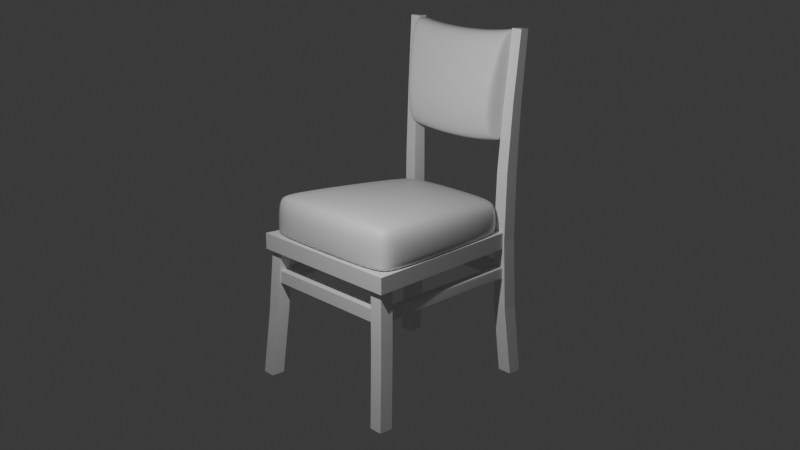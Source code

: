 # Source: chair-low-poly.blend  (saved by Blender 4.2.66; exported with 4.5.12 LTS)
import bpy
from mathutils import Matrix  # noqa: F401  (used for matrix-valued properties, if any)

bpy.ops.wm.read_factory_settings(use_empty=True)
scene = bpy.context.scene
scene.name = 'Scene'

# ---- collections
col_collection = bpy.data.collections.new('Collection'); scene.collection.children.link(col_collection)

# ---- materials (node trees are filled in below, after node groups)
mat_material = bpy.data.materials.new('Material')
mat_material.alpha_threshold = 0.0
mat_material.use_transparent_shadow = False
mat_material.roughness = 0.5
mat_material.line_color = (0.0, 0.0, 0.0, 1.0)

# ---- material node trees
mat_material.use_nodes = True; mat_material.node_tree.nodes.clear()
_N = mat_material.node_tree.nodes; _L = mat_material.node_tree.links
n0 = _N.new('ShaderNodeOutputMaterial'); n0.name = 'Material Output'; n0.location = (300, 300)
n1 = _N.new('ShaderNodeBsdfPrincipled'); n1.name = 'Principled BSDF'; n1.location = (10, 300)
n1.inputs[3].default_value = 1.45
_L.new(n1.outputs[0], n0.inputs[0])
n0.is_active_output = True

# ---- world
world_world = bpy.data.worlds.new('World'); scene.world = world_world
world_world.use_nodes = True; world_world.node_tree.nodes.clear()
_N = world_world.node_tree.nodes; _L = world_world.node_tree.links
n0 = _N.new('ShaderNodeOutputWorld'); n0.name = 'World Output'; n0.location = (300, 300)
n1 = _N.new('ShaderNodeBackground'); n1.name = 'Background'; n1.location = (10, 300)
n1.inputs[0].default_value = (0.05088, 0.05088, 0.05088, 1.0)
_L.new(n1.outputs[0], n0.inputs[0])
n0.is_active_output = True
world_world.color = (0.05088, 0.05088, 0.05088)
world_world.sun_shadow_jitter_overblur = 0.0

# ---- cameras
cam_camera = bpy.data.cameras.new('Camera')
cam_camera.clip_end = 100.0
cam_camera.ortho_scale = 7.314

# ---- lights
light_light = bpy.data.lights.new('Light', 'POINT')
light_light.energy = 2000.0
light_light.shadow_soft_size = 0.1

# ---- meshes
me_cube = bpy.data.meshes.new('Cube')
me_cube.from_pydata([(0.8112, 1.0, 1.0), (0.8112, 1.0, -1.0), (1.0, -1.0, 1.0), (1.0, -1.0, -1.0), (-0.8112, 1.0, 1.0), (-0.8112, 1.0, -1.0), (-1.0, -1.0, 1.0), (-1.0, -1.0, -1.0)], [], [(0, 4, 6, 2), (3, 2, 6, 7), (7, 6, 4, 5), (5, 1, 3, 7), (1, 0, 2, 3), (5, 4, 0, 1)])
_uv = me_cube.uv_layers.new(name='UVMap')
_uv.uv.foreach_set('vector', [0.625, 0.5, 0.875, 0.5, 0.875, 0.75, 0.625, 0.75, 0.375, 0.75, 0.625, 0.75, 0.625, 1.0, 0.375, 1.0, 0.375, 0.0, 0.625, 0.0, 0.625, 0.25, 0.375, 0.25, 0.125, 0.5, 0.375, 0.5, 0.375, 0.75, 0.125, 0.75, 0.375, 0.5, 0.625, 0.5, 0.625, 0.75, 0.375, 0.75, 0.375, 0.25, 0.625, 0.25, 0.625, 0.5, 0.375, 0.5])
me_cube.materials.append(mat_material)
me_cube.use_mirror_vertex_groups = False
me_cube.update()
me_cube_001 = bpy.data.meshes.new('Cube.001')
me_cube_001.from_pydata([(1.961, -0.5381, -3.054), (1.729, -0.298, 0.4214), (1.961, -0.1821, -3.054), (1.729, 0.05794, 0.4214), (2.317, -0.5381, -3.054), (2.085, -0.298, 0.4214), (2.317, -0.1821, -3.054), (2.085, 0.05794, 0.4214), (1.833, -0.3941, -1.316), (1.833, -0.03816, -1.316), (2.189, -0.03816, -1.316), (2.189, -0.3941, -1.316)], [], [(8, 1, 3, 9), (9, 3, 7, 10), (10, 7, 5, 11), (11, 5, 1, 8), (2, 6, 4, 0), (7, 3, 1, 5), (4, 11, 8, 0), (6, 10, 11, 4), (2, 9, 10, 6), (0, 8, 9, 2)])
_uv = me_cube_001.uv_layers.new(name='UVMap')
_uv.uv.foreach_set('vector', [0.5, 0.0, 0.625, 0.0, 0.625, 0.25, 0.5, 0.25, 0.5, 0.25, 0.625, 0.25, 0.625, 0.5, 0.5, 0.5, 0.5, 0.5, 0.625, 0.5, 0.625, 0.75, 0.5, 0.75, 0.5, 0.75, 0.625, 0.75, 0.625, 1.0, 0.5, 1.0, 0.125, 0.5, 0.375, 0.5, 0.375, 0.75, 0.125, 0.75, 0.625, 0.5, 0.875, 0.5, 0.875, 0.75, 0.625, 0.75, 0.375, 0.75, 0.5, 0.75, 0.5, 1.0, 0.375, 1.0, 0.375, 0.5, 0.5, 0.5, 0.5, 0.75, 0.375, 0.75, 0.375, 0.25, 0.5, 0.25, 0.5, 0.5, 0.375, 0.5, 0.375, 0.0, 0.5, 0.0, 0.5, 0.25, 0.375, 0.25])
me_cube_001.update()
me_cube_002 = bpy.data.meshes.new('Cube.002')
me_cube_002.from_pydata([(1.715, -0.1771, -3.054), (1.648, 0.01327, 5.901), (1.715, 0.1788, -3.054), (1.648, 0.2616, 5.893), (2.107, -0.1771, -3.054), (1.949, 0.01327, 5.901), (2.107, 0.1788, -3.054), (1.949, 0.2616, 5.893), (1.557, -0.259, -1.263), (1.499, -0.2742, 0.541), (1.519, -0.2361, 2.332), (1.584, -0.1358, 4.11), (1.584, 0.1609, 4.104), (1.519, 0.1116, 2.327), (1.499, 0.09508, 0.5377), (1.557, 0.1247, -1.264), (1.892, 0.1609, 4.104), (1.857, 0.1116, 2.327), (1.855, 0.09508, 0.5377), (1.931, 0.1247, -1.264), (1.892, -0.1358, 4.11), (1.857, -0.2361, 2.332), (1.855, -0.2742, 0.541), (1.931, -0.259, -1.263)], [], [(11, 1, 3, 12), (12, 3, 7, 16), (16, 7, 5, 20), (20, 5, 1, 11), (2, 6, 4, 0), (7, 3, 1, 5), (4, 23, 8, 0), (23, 22, 9, 8), (22, 21, 10, 9), (21, 20, 11, 10), (6, 19, 23, 4), (19, 18, 22, 23), (18, 17, 21, 22), (17, 16, 20, 21), (2, 15, 19, 6), (15, 14, 18, 19), (14, 13, 17, 18), (13, 12, 16, 17), (0, 8, 15, 2), (8, 9, 14, 15), (9, 10, 13, 14), (10, 11, 12, 13)])
_uv = me_cube_002.uv_layers.new(name='UVMap')
_uv.uv.foreach_set('vector', [0.575, 0.0, 0.625, 0.0, 0.625, 0.25, 0.575, 0.25, 0.575, 0.25, 0.625, 0.25, 0.625, 0.5, 0.575, 0.5, 0.575, 0.5, 0.625, 0.5, 0.625, 0.75, 0.575, 0.75, 0.575, 0.75, 0.625, 0.75, 0.625, 1.0, 0.575, 1.0, 0.125, 0.5, 0.375, 0.5, 0.375, 0.75, 0.125, 0.75, 0.625, 0.5, 0.875, 0.5, 0.875, 0.75, 0.625, 0.75, 0.375, 0.75, 0.425, 0.75, 0.425, 1.0, 0.375, 1.0, 0.425, 0.75, 0.475, 0.75, 0.475, 1.0, 0.425, 1.0, 0.475, 0.75, 0.525, 0.75, 0.525, 1.0, 0.475, 1.0, 0.525, 0.75, 0.575, 0.75, 0.575, 1.0, 0.525, 1.0, 0.375, 0.5, 0.425, 0.5, 0.425, 0.75, 0.375, 0.75, 0.425, 0.5, 0.475, 0.5, 0.475, 0.75, 0.425, 0.75, 0.475, 0.5, 0.525, 0.5, 0.525, 0.75, 0.475, 0.75, 0.525, 0.5, 0.575, 0.5, 0.575, 0.75, 0.525, 0.75, 0.375, 0.25, 0.425, 0.25, 0.425, 0.5, 0.375, 0.5, 0.425, 0.25, 0.475, 0.25, 0.475, 0.5, 0.425, 0.5, 0.475, 0.25, 0.525, 0.25, 0.525, 0.5, 0.475, 0.5, 0.525, 0.25, 0.575, 0.25, 0.575, 0.5, 0.525, 0.5, 0.375, 0.0, 0.425, 0.0, 0.425, 0.25, 0.375, 0.25, 0.425, 0.0, 0.475, 0.0, 0.475, 0.25, 0.425, 0.25, 0.475, 0.0, 0.525, 0.0, 0.525, 0.25, 0.475, 0.25, 0.525, 0.0, 0.575, 0.0, 0.575, 0.25, 0.525, 0.25])
me_cube_002.update()
me_cube_004 = bpy.data.meshes.new('Cube.004')
me_cube_004.from_pydata([(1.829, -2.151, -0.07933), (1.829, -2.151, 0.07933), (1.586, 2.151, -0.07933), (1.586, 2.151, 0.07933), (2.073, -2.151, -0.07933), (2.073, -2.151, 0.07933), (1.83, 2.151, -0.07933), (1.83, 2.151, 0.07933)], [], [(0, 1, 3, 2), (2, 3, 7, 6), (6, 7, 5, 4), (4, 5, 1, 0), (2, 6, 4, 0), (7, 3, 1, 5)])
_uv = me_cube_004.uv_layers.new(name='UVMap')
_uv.uv.foreach_set('vector', [0.375, 0.0, 0.625, 0.0, 0.625, 0.25, 0.375, 0.25, 0.375, 0.25, 0.625, 0.25, 0.625, 0.5, 0.375, 0.5, 0.375, 0.5, 0.625, 0.5, 0.625, 0.75, 0.375, 0.75, 0.375, 0.75, 0.625, 0.75, 0.625, 1.0, 0.375, 1.0, 0.125, 0.5, 0.375, 0.5, 0.375, 0.75, 0.125, 0.75, 0.625, 0.5, 0.875, 0.5, 0.875, 0.75, 0.625, 0.75])
me_cube_004.update()
me_cube_006 = bpy.data.meshes.new('Cube.006')
me_cube_006.from_pydata([(-1.697, -0.1414, -0.01284), (-1.697, -0.1414, 0.01284), (-1.697, 0.1414, -0.01284), (-1.697, 0.1414, 0.01284), (1.697, -0.1414, -0.01284), (1.697, -0.1414, 0.01284), (1.697, 0.1414, -0.01284), (1.697, 0.1414, 0.01284)], [], [(0, 1, 3, 2), (2, 3, 7, 6), (6, 7, 5, 4), (4, 5, 1, 0), (2, 6, 4, 0), (7, 3, 1, 5)])
_uv = me_cube_006.uv_layers.new(name='UVMap')
_uv.uv.foreach_set('vector', [0.375, 0.0, 0.625, 0.0, 0.625, 0.25, 0.375, 0.25, 0.375, 0.25, 0.625, 0.25, 0.625, 0.5, 0.375, 0.5, 0.375, 0.5, 0.625, 0.5, 0.625, 0.75, 0.375, 0.75, 0.375, 0.75, 0.625, 0.75, 0.625, 1.0, 0.375, 1.0, 0.125, 0.5, 0.375, 0.5, 0.375, 0.75, 0.125, 0.75, 0.625, 0.5, 0.875, 0.5, 0.875, 0.75, 0.625, 0.75])
me_cube_006.update()
me_cube_007 = bpy.data.meshes.new('Cube.007')
me_cube_007.from_pydata([(-1.697, -0.1414, -0.01284), (-1.697, -0.1414, 0.01284), (-1.697, 0.1414, -0.01284), (-1.697, 0.1414, 0.01284), (1.697, -0.1414, -0.01284), (1.697, -0.1414, 0.01284), (1.697, 0.1414, -0.01284), (1.697, 0.1414, 0.01284)], [], [(0, 1, 3, 2), (2, 3, 7, 6), (6, 7, 5, 4), (4, 5, 1, 0), (2, 6, 4, 0), (7, 3, 1, 5)])
_uv = me_cube_007.uv_layers.new(name='UVMap')
_uv.uv.foreach_set('vector', [0.375, 0.0, 0.625, 0.0, 0.625, 0.25, 0.375, 0.25, 0.375, 0.25, 0.625, 0.25, 0.625, 0.5, 0.375, 0.5, 0.375, 0.5, 0.625, 0.5, 0.625, 0.75, 0.375, 0.75, 0.375, 0.75, 0.625, 0.75, 0.625, 1.0, 0.375, 1.0, 0.125, 0.5, 0.375, 0.5, 0.375, 0.75, 0.125, 0.75, 0.625, 0.5, 0.875, 0.5, 0.875, 0.75, 0.625, 0.75])
me_cube_007.update()
me_cube_003 = bpy.data.meshes.new('Cube.003')
me_cube_003.from_pydata([(0.5425, 1.0, 1.442), (0.5662, 0.7663, 4.119), (0.8396, 0.7328, 1.554), (0.5484, 0.9385, 3.169), (0.7086, 0.8941, 3.143), (0.7586, 0.7495, 3.248), (0.7418, 0.9148, 1.471), (0.9962, -0.7386, 2.389), (0.7298, -0.7721, 4.992), (0.7559, -1.006, 2.58), (0.9187, -0.7554, 4.102), (0.8995, -0.9, 4.16), (0.7487, -0.9443, 4.237), (0.9371, -0.9206, 2.512), (-0.5425, 1.0, 1.442), (-0.8396, 0.7328, 1.554), (-0.5662, 0.7663, 4.119), (-0.7418, 0.9148, 1.471), (-0.7086, 0.8941, 3.143), (-0.7586, 0.7495, 3.248), (-0.5484, 0.9385, 3.169), (-0.9962, -0.7386, 2.389), (-0.7559, -1.006, 2.58), (-0.7298, -0.7721, 4.992), (-0.9371, -0.9206, 2.512), (-0.8995, -0.9, 4.16), (-0.7487, -0.9443, 4.237), (-0.9187, -0.7554, 4.102), (0.539, 0.9716, -1.0), (0.5425, 1.0, -0.7567), (0.8045, 0.7342, -1.0), (0.8396, 0.7328, -0.7567), (0.7139, 0.8985, -1.0), (0.7409, 0.9211, -0.7567), (0.9655, -0.7548, -1.0), (0.9962, -0.7386, -0.7567), (0.7666, -0.9729, -1.0), (0.7559, -1.006, -0.7567), (0.9076, -0.9171, -1.0), (0.9375, -0.9271, -0.7567), (-0.8045, 0.7342, -1.0), (-0.8396, 0.7328, -0.7567), (-0.539, 0.9716, -1.0), (-0.5425, 1.0, -0.7567), (-0.7139, 0.8985, -1.0), (-0.7409, 0.9211, -0.7567), (-0.7666, -0.9729, -1.0), (-0.7559, -1.006, -0.7567), (-0.9655, -0.7548, -1.0), (-0.9962, -0.7386, -0.7567), (-0.9076, -0.9171, -1.0), (-0.9375, -0.9271, -0.7567)], [], [(2, 31, 33, 6), (14, 43, 45, 17), (17, 45, 41, 15), (1, 16, 23, 8), (13, 39, 35, 7), (0, 3, 4, 6), (1, 5, 4, 3), (2, 6, 4, 5), (7, 10, 11, 13), (8, 12, 11, 10), (9, 13, 11, 12), (14, 17, 18, 20), (15, 19, 18, 17), (16, 20, 18, 19), (21, 24, 25, 27), (22, 26, 25, 24), (23, 27, 25, 26), (31, 2, 7, 35), (43, 14, 0, 29), (51, 24, 21, 49), (37, 9, 22, 47), (9, 37, 39, 13), (47, 22, 24, 51), (49, 21, 15, 41), (8, 23, 26, 12), (12, 26, 22, 9), (1, 8, 10, 5), (5, 10, 7, 2), (23, 16, 19, 27), (27, 19, 15, 21), (16, 1, 3, 20), (20, 3, 0, 14), (40, 44, 42, 28, 32, 30, 34, 38, 36, 46, 50, 48), (30, 32, 33, 31), (32, 28, 29, 33), (50, 46, 47, 51), (48, 50, 51, 49), (36, 38, 39, 37), (38, 34, 35, 39), (42, 44, 45, 43), (44, 40, 41, 45), (28, 42, 43, 29), (34, 30, 31, 35), (49, 41, 40, 48), (37, 47, 46, 36), (6, 33, 29, 0)])
me_cube_003.polygons.foreach_set('use_smooth', [True] * 46)
_uv = me_cube_003.uv_layers.new(name='UVMap')
_uv.uv.foreach_set('vector', [0.6109, 0.5333, 0.3975, 0.5333, 0.3984, 0.5, 0.613, 0.5, 0.6115, 0.2914, 0.3986, 0.2914, 0.3984, 0.25, 0.613, 0.25, 0.613, 0.25, 0.3984, 0.25, 0.3975, 0.2167, 0.6109, 0.2167, 0.6645, 0.5291, 0.8355, 0.5291, 0.8407, 0.7209, 0.6593, 0.7209, 0.6112, 0.75, 0.3914, 0.75, 0.392, 0.7167, 0.612, 0.7167, 0.6115, 0.4586, 0.625, 0.4595, 0.624, 0.4966, 0.613, 0.5, 0.6645, 0.5291, 0.625, 0.5252, 0.624, 0.4966, 0.6655, 0.5, 0.6109, 0.5333, 0.613, 0.5, 0.624, 0.4966, 0.625, 0.5252, 0.612, 0.7167, 0.625, 0.7128, 0.6276, 0.7431, 0.6112, 0.75, 0.6593, 0.7209, 0.6587, 0.75, 0.6276, 0.7431, 0.625, 0.7128, 0.614, 0.7828, 0.6112, 0.75, 0.6276, 0.7431, 0.625, 0.7837, 0.6115, 0.2914, 0.613, 0.25, 0.6219, 0.25, 0.625, 0.2905, 0.6109, 0.2167, 0.625, 0.2248, 0.625, 0.2444, 0.613, 0.25, 0.8355, 0.5291, 0.8345, 0.5, 0.8592, 0.5, 0.875, 0.5252, 0.612, 0.0333, 0.6112, 0.0, 0.6176, 0.0, 0.625, 0.03724, 0.614, 0.9672, 0.625, 0.9663, 0.625, 0.9847, 0.6112, 1.0, 0.8407, 0.7209, 0.875, 0.7128, 0.875, 0.7292, 0.8413, 0.75, 0.3975, 0.5333, 0.6109, 0.5333, 0.612, 0.7167, 0.392, 0.7167, 0.3986, 0.2914, 0.6115, 0.2914, 0.6115, 0.4586, 0.3986, 0.4586, 0.3914, 0.0, 0.6112, 0.0, 0.612, 0.0333, 0.392, 0.0333, 0.3912, 0.7828, 0.614, 0.7828, 0.614, 0.9672, 0.3912, 0.9672, 0.614, 0.7828, 0.3912, 0.7828, 0.3914, 0.75, 0.6112, 0.75, 0.3912, 0.9672, 0.614, 0.9672, 0.6112, 1.0, 0.3914, 1.0, 0.392, 0.0333, 0.612, 0.0333, 0.6109, 0.2167, 0.3975, 0.2167, 0.6593, 0.7209, 0.8407, 0.7209, 0.8413, 0.75, 0.6587, 0.75, 0.625, 0.7837, 0.625, 0.9663, 0.614, 0.9672, 0.614, 0.7828, 0.6645, 0.5291, 0.6593, 0.7209, 0.625, 0.7128, 0.625, 0.5252, 0.625, 0.5252, 0.625, 0.7128, 0.612, 0.7167, 0.6109, 0.5333, 0.8407, 0.7209, 0.8355, 0.5291, 0.875, 0.5252, 0.875, 0.7128, 0.625, 0.03724, 0.625, 0.2248, 0.6109, 0.2167, 0.612, 0.0333, 0.8355, 0.5291, 0.6645, 0.5291, 0.6655, 0.5, 0.8345, 0.5, 0.625, 0.2905, 0.625, 0.4595, 0.6115, 0.4586, 0.6115, 0.2914, 0.1603, 0.5422, 0.1648, 0.5338, 0.1751, 0.5303, 0.3249, 0.5303, 0.3352, 0.5338, 0.3397, 0.5422, 0.3436, 0.7137, 0.342, 0.7179, 0.3378, 0.7197, 0.1622, 0.7197, 0.158, 0.7179, 0.1564, 0.7137, 0.3397, 0.5422, 0.3352, 0.5338, 0.3635, 0.5098, 0.375, 0.5333, 0.3352, 0.5338, 0.3249, 0.5303, 0.3336, 0.5, 0.3634, 0.5098, 0.158, 0.7179, 0.1622, 0.7197, 0.1578, 0.75, 0.135, 0.7402, 0.1564, 0.7137, 0.158, 0.7179, 0.1349, 0.7402, 0.125, 0.7167, 0.3378, 0.7197, 0.342, 0.7179, 0.365, 0.7402, 0.3422, 0.75, 0.342, 0.7179, 0.3436, 0.7137, 0.375, 0.7167, 0.3651, 0.7402, 0.1751, 0.5303, 0.1648, 0.5338, 0.1366, 0.5098, 0.1664, 0.5, 0.1648, 0.5338, 0.1603, 0.5422, 0.125, 0.5333, 0.1365, 0.5098, 0.3249, 0.5303, 0.1751, 0.5303, 0.1664, 0.5, 0.3336, 0.5, 0.3436, 0.7137, 0.3397, 0.5422, 0.3975, 0.5333, 0.392, 0.7167, 0.125, 0.7167, 0.125, 0.5333, 0.1603, 0.5422, 0.1564, 0.7137, 0.3422, 0.75, 0.1578, 0.75, 0.1622, 0.7197, 0.3378, 0.7197, 0.613, 0.5, 0.3984, 0.5, 0.3986, 0.4586, 0.6115, 0.4586])
me_cube_003.materials.append(mat_material)
me_cube_003.use_mirror_vertex_groups = False
me_cube_003.update()
me_cube_005 = bpy.data.meshes.new('Cube.005')
me_cube_005.from_pydata([(1.033, -0.3331, -1.496), (0.5079, -0.3165, -1.529), (1.098, 0.4889, 1.009), (0.5396, 0.4889, 0.9721), (1.429, -0.3169, -1.379), (1.594, -0.2106, 1.121), (1.49, 0.4186, -1.379), (1.561, 0.4595, 1.072), (5.518e-18, 0.3967, -1.528), (-3.954e-17, 0.4889, 0.9601), (9.196e-19, -0.3108, -1.541), (0.0, -0.2514, 1.004), (1.033, 0.4188, -1.483), (0.5079, 0.4023, -1.517), (1.098, -0.2277, 1.046), (0.5396, -0.2456, 1.014), (1.576, -0.03578, -1.456), (1.576, 0.2771, -1.456), (1.674, 0.3236, 1.268), (1.674, 0.04809, 1.277), (0.0, 0.3195, 1.133), (0.0, 0.04402, 1.142), (-8.277e-18, 0.2771, -1.593), (-8.277e-18, -0.03578, -1.593), (1.098, 0.321, 1.182), (1.098, 0.04549, 1.191), (0.5396, 0.3199, 1.145), (0.5396, 0.04439, 1.154), (0.5079, 0.2771, -1.58), (0.5079, -0.03578, -1.58), (1.033, 0.2771, -1.543), (1.033, -0.03578, -1.543), (1.482, 0.4524, -0.4501), (1.485, -0.4567, -0.4628), (5.715e-19, -0.5571, -0.5884), (-1.062e-17, 0.4149, -0.5827), (1.058, -0.562, -0.5443), (0.5199, -0.5584, -0.5774), (0.5199, 0.4184, -0.5711), (1.058, 0.4286, -0.5363), (1.613, 0.2947, -0.4249), (1.613, -0.004037, -0.4213), (1.542, -0.2124, 1.113), (1.401, 0.4531, -1.413), (1.496, 0.4889, 1.086), (1.353, -0.3618, -1.443), (1.662, 0.3229, 1.27), (1.662, 0.04737, 1.279), (1.559, 0.2771, -1.465), (1.559, -0.03578, -1.465), (1.34, -0.5704, -0.4897), (1.437, 0.4499, -0.4637)], [], [(51, 44, 7, 32), (41, 19, 5, 33), (25, 27, 15, 14), (49, 16, 4, 45), (47, 25, 14, 42), (27, 21, 11, 15), (36, 14, 15, 37), (37, 15, 11, 34), (50, 42, 14, 36), (23, 29, 1, 10), (29, 31, 0, 1), (35, 9, 3, 38), (38, 3, 2, 39), (13, 12, 30, 28), (28, 30, 31, 29), (8, 13, 28, 22), (22, 28, 29, 23), (3, 9, 20, 26), (26, 20, 21, 27), (44, 2, 24, 46), (46, 24, 25, 47), (43, 6, 17, 48), (48, 17, 16, 49), (2, 3, 26, 24), (24, 26, 27, 25), (32, 7, 18, 40), (40, 18, 19, 41), (17, 40, 41, 16), (6, 32, 40, 17), (13, 38, 39, 12), (8, 35, 38, 13), (45, 50, 36, 0), (1, 37, 34, 10), (0, 36, 37, 1), (16, 41, 33, 4), (43, 51, 32, 6), (12, 39, 51, 43), (4, 33, 50, 45), (30, 48, 49, 31), (12, 43, 48, 30), (18, 46, 47, 19), (7, 44, 46, 18), (33, 5, 42, 50), (19, 47, 42, 5), (31, 49, 45, 0), (39, 2, 44, 51)])
me_cube_005.polygons.foreach_set('use_smooth', [True] * 46)
_uv = me_cube_005.uv_layers.new(name='UVMap')
_uv.uv.foreach_set('vector', [0.4696, 0.4955, 0.625, 0.4955, 0.625, 0.5, 0.4696, 0.5, 0.4696, 0.6327, 0.625, 0.6327, 0.625, 0.75, 0.4696, 0.75, 0.668, 0.6327, 0.7097, 0.6327, 0.7097, 0.75, 0.668, 0.75, 0.3705, 0.6327, 0.375, 0.6327, 0.375, 0.75, 0.3705, 0.75, 0.6295, 0.6327, 0.668, 0.6327, 0.668, 0.75, 0.6295, 0.75, 0.7097, 0.6327, 0.75, 0.6327, 0.75, 0.75, 0.7097, 0.75, 0.4696, 0.793, 0.625, 0.793, 0.625, 0.8347, 0.4696, 0.8347, 0.4696, 0.8347, 0.625, 0.8347, 0.625, 0.875, 0.4696, 0.875, 0.4696, 0.7545, 0.625, 0.7545, 0.625, 0.793, 0.4696, 0.793, 0.25, 0.6327, 0.2903, 0.6327, 0.2903, 0.75, 0.25, 0.75, 0.2903, 0.6327, 0.332, 0.6327, 0.332, 0.75, 0.2903, 0.75, 0.4696, 0.375, 0.625, 0.375, 0.625, 0.4153, 0.4696, 0.4153, 0.4696, 0.4153, 0.625, 0.4153, 0.625, 0.457, 0.4696, 0.457, 0.2903, 0.5, 0.332, 0.5, 0.332, 0.5494, 0.2903, 0.5494, 0.2903, 0.5494, 0.332, 0.5494, 0.332, 0.6327, 0.2903, 0.6327, 0.25, 0.5, 0.2903, 0.5, 0.2903, 0.5494, 0.25, 0.5494, 0.25, 0.5494, 0.2903, 0.5494, 0.2903, 0.6327, 0.25, 0.6327, 0.7097, 0.5, 0.75, 0.5, 0.75, 0.5494, 0.7097, 0.5494, 0.7097, 0.5494, 0.75, 0.5494, 0.75, 0.6327, 0.7097, 0.6327, 0.6295, 0.5, 0.668, 0.5, 0.668, 0.5494, 0.6295, 0.5494, 0.6295, 0.5494, 0.668, 0.5494, 0.668, 0.6327, 0.6295, 0.6327, 0.3705, 0.5, 0.375, 0.5, 0.375, 0.5494, 0.3705, 0.5494, 0.3705, 0.5494, 0.375, 0.5494, 0.375, 0.6327, 0.3705, 0.6327, 0.668, 0.5, 0.7097, 0.5, 0.7097, 0.5494, 0.668, 0.5494, 0.668, 0.5494, 0.7097, 0.5494, 0.7097, 0.6327, 0.668, 0.6327, 0.4696, 0.5, 0.625, 0.5, 0.625, 0.5494, 0.4696, 0.5494, 0.4696, 0.5494, 0.625, 0.5494, 0.625, 0.6327, 0.4696, 0.6327, 0.375, 0.5494, 0.4696, 0.5494, 0.4696, 0.6327, 0.375, 0.6327, 0.375, 0.5, 0.4696, 0.5, 0.4696, 0.5494, 0.375, 0.5494, 0.375, 0.4153, 0.4696, 0.4153, 0.4696, 0.457, 0.375, 0.457, 0.375, 0.375, 0.4696, 0.375, 0.4696, 0.4153, 0.375, 0.4153, 0.375, 0.7545, 0.4696, 0.7545, 0.4696, 0.793, 0.375, 0.793, 0.375, 0.8347, 0.4696, 0.8347, 0.4696, 0.875, 0.375, 0.875, 0.375, 0.793, 0.4696, 0.793, 0.4696, 0.8347, 0.375, 0.8347, 0.375, 0.6327, 0.4696, 0.6327, 0.4696, 0.75, 0.375, 0.75, 0.375, 0.4955, 0.4696, 0.4955, 0.4696, 0.5, 0.375, 0.5, 0.375, 0.457, 0.4696, 0.457, 0.4696, 0.4955, 0.375, 0.4955, 0.375, 0.75, 0.4696, 0.75, 0.4696, 0.7545, 0.375, 0.7545, 0.332, 0.5494, 0.3705, 0.5494, 0.3705, 0.6327, 0.332, 0.6327, 0.332, 0.5, 0.3705, 0.5, 0.3705, 0.5494, 0.332, 0.5494, 0.625, 0.5494, 0.6295, 0.5494, 0.6295, 0.6327, 0.625, 0.6327, 0.625, 0.5, 0.6295, 0.5, 0.6295, 0.5494, 0.625, 0.5494, 0.4696, 0.75, 0.625, 0.75, 0.625, 0.7545, 0.4696, 0.7545, 0.625, 0.6327, 0.6295, 0.6327, 0.6295, 0.75, 0.625, 0.75, 0.332, 0.6327, 0.3705, 0.6327, 0.3705, 0.75, 0.332, 0.75, 0.4696, 0.457, 0.625, 0.457, 0.625, 0.4955, 0.4696, 0.4955])
me_cube_005.update()

# ---- objects
ob_seat = bpy.data.objects.new('Seat', me_cube)
ob_light = bpy.data.objects.new('Light', light_light)
ob_camera = bpy.data.objects.new('Camera', cam_camera)
ob_ref__side = bpy.data.objects.new('Ref: Side', None)
ob_ref__front = bpy.data.objects.new('Ref: Front', None)
ob_legs__front = bpy.data.objects.new('Legs: Front', me_cube_001)
ob_legs__back = bpy.data.objects.new('Legs: back', me_cube_002)
ob_rungs__sides = bpy.data.objects.new('Rungs: Sides', me_cube_004)
ob_rung__front = bpy.data.objects.new('Rung: Front', me_cube_006)
ob_rung__back = bpy.data.objects.new('Rung: Back', me_cube_007)
ob_cushion__seat = bpy.data.objects.new('Cushion: Seat', me_cube_003)
ob_cushion__back = bpy.data.objects.new('Cushion: Back', me_cube_005)

# ---- transforms, parenting, visibility, modifiers, constraints
ob_seat.location = (-0.008331, -0.4967, 3.549)
ob_seat.scale = (2.22, 2.354, 0.2112)
ob_seat.lock_rotations_4d = False
ob_seat.empty_display_type = 'ARROWS'
ob_seat.lineart.crease_threshold = 0.0
ob_light.location = (3.368, -6.745, 10.53)
ob_light.rotation_euler = (0.6503, 0.05522, 1.866)
ob_light.lock_rotations_4d = False
ob_light.empty_display_type = 'ARROWS'
ob_light.color = (0.0, 0.0, 0.0, 0.0)
ob_light.lineart.crease_threshold = 0.0
ob_camera.location = (19.94, -18.3, 12.49)
ob_camera.rotation_euler = (1.263, -3.441e-06, 0.8359)
ob_camera.lock_rotations_4d = False
ob_camera.empty_display_type = 'ARROWS'
ob_camera.color = (0.0, 0.0, 0.0, 0.0)
ob_camera.display_type = 'WIRE'
ob_camera.lineart.crease_threshold = 0.0
ob_ref__side.location = (-12.94, -4.468, 3.724)
ob_ref__side.rotation_euler = (1.571, -0.0, 1.571)
ob_ref__side.scale = (2.004, 2.004, 2.004)
ob_ref__side.empty_display_type = 'IMAGE'
ob_ref__side.empty_display_size = 5.978
ob_ref__side.empty_image_offset = (-0.4182, -0.4182)
ob_ref__side.hide_select = True
ob_ref__front.location = (2.444, 10.71, 3.734)
ob_ref__front.rotation_euler = (1.571, -0.0, 1.192e-07)
ob_ref__front.scale = (2.004, 2.004, 2.004)
ob_ref__front.empty_display_type = 'IMAGE'
ob_ref__front.empty_display_size = 5.978
ob_ref__front.empty_image_offset = (-0.4182, -0.4182)
ob_ref__front.hide_select = True
ob_legs__front.location = (-0.004953, -2.448, 2.983)
_m = ob_legs__front.modifiers.new('Mirror', 'MIRROR')
ob_legs__back.location = (0.006167, 1.876, 2.983)
_m = ob_legs__back.modifiers.new('Mirror', 'MIRROR')
ob_rungs__sides.location = (-0.005242, -0.4593, 2.674)
ob_rungs__sides.scale = (1.0, 1.0, -2.026)
_m = ob_rungs__sides.modifiers.new('Mirror', 'MIRROR')
_m = ob_rungs__sides.modifiers.new('Bevel', 'BEVEL')
_m.width = 0.02
_m.width_pct = 0.02
_m.segments = 2
_m = ob_rungs__sides.modifiers.new('Subdivision', 'SUBSURF')
_m.levels = 2
ob_rung__front.location = (0.00343, -2.619, 2.68)
ob_rung__front.scale = (1.103, 1.0, 12.59)
ob_rung__back.location = (0.00343, 1.79, 2.68)
ob_rung__back.scale = (0.9578, 1.0, 12.59)
ob_cushion__seat.location = (-0.008331, -0.4967, 3.921)
ob_cushion__seat.scale = (2.205, 2.289, 0.199)
ob_cushion__seat.lock_rotations_4d = False
ob_cushion__seat.empty_display_type = 'ARROWS'
ob_cushion__seat.lineart.crease_threshold = 0.0
_m = ob_cushion__seat.modifiers.new('Subdivision', 'SUBSURF')
ob_cushion__back.location = (0.003303, 1.781, 7.586)
ob_cushion__back.rotation_euler = (-0.04038, -0.0, 0.0)
ob_cushion__back.scale = (0.9992, 1.0, 1.012)
_m = ob_cushion__back.modifiers.new('Mirror', 'MIRROR')
_m = ob_cushion__back.modifiers.new('Subdivision', 'SUBSURF')

# ---- collection membership
col_collection.objects.link(ob_seat)
col_collection.objects.link(ob_light)
col_collection.objects.link(ob_camera)
col_collection.objects.link(ob_ref__side)
col_collection.objects.link(ob_ref__front)
col_collection.objects.link(ob_legs__front)
col_collection.objects.link(ob_legs__back)
col_collection.objects.link(ob_rungs__sides)
col_collection.objects.link(ob_rung__front)
col_collection.objects.link(ob_rung__back)
col_collection.objects.link(ob_cushion__seat)
col_collection.objects.link(ob_cushion__back)

# ---- scene / render settings (as saved in the file)
scene.camera = ob_camera
scene.frame_start = 1; scene.frame_end = 250; scene.frame_set(48)
scene.render.engine = 'BLENDER_EEVEE_NEXT'
bpy.context.view_layer.update()
